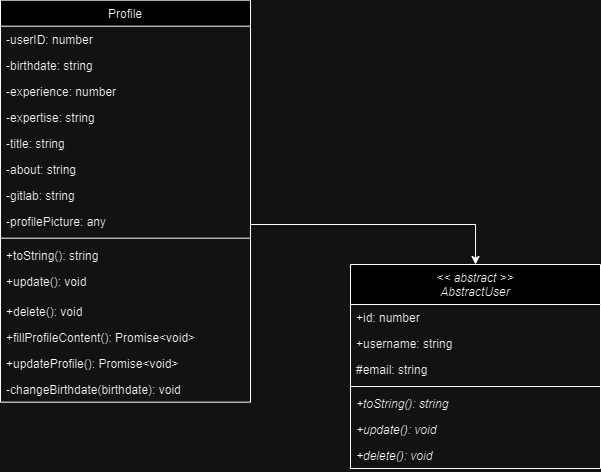

The diagram above was exported from draw.io. Its source (the exported page's mxGraphModel, read from the mxfile embedded in the PNG):
<mxGraphModel dx="932" dy="4364" grid="1" gridSize="10" guides="1" tooltips="1" connect="1" arrows="1" fold="1" page="1" pageScale="1" pageWidth="827" pageHeight="1169" math="0" shadow="0">
  <root>
    <mxCell id="0" />
    <mxCell id="1" parent="0" />
    <mxCell id="2" style="edgeStyle=orthogonalEdgeStyle;rounded=0;orthogonalLoop=1;jettySize=auto;html=1;" edge="1" source="3" target="19" parent="1">
      <mxGeometry relative="1" as="geometry">
        <Array as="points">
          <mxPoint x="685" y="-2058" />
        </Array>
      </mxGeometry>
    </mxCell>
    <mxCell id="3" value="Profile" style="swimlane;fontStyle=0;align=center;verticalAlign=top;childLayout=stackLayout;horizontal=1;startSize=26;horizontalStack=0;resizeParent=1;resizeLast=0;collapsible=1;marginBottom=0;rounded=0;shadow=0;strokeWidth=1;" vertex="1" parent="1">
      <mxGeometry x="210" y="-2282.33" width="250" height="402" as="geometry">
        <mxRectangle x="550" y="140" width="160" height="26" as="alternateBounds" />
      </mxGeometry>
    </mxCell>
    <mxCell id="4" value="-userID: number" style="text;align=left;verticalAlign=top;spacingLeft=4;spacingRight=4;overflow=hidden;rotatable=0;points=[[0,0.5],[1,0.5]];portConstraint=eastwest;rounded=0;shadow=0;html=0;" vertex="1" parent="3">
      <mxGeometry y="26" width="250" height="26" as="geometry" />
    </mxCell>
    <mxCell id="5" value="-birthdate: string" style="text;align=left;verticalAlign=top;spacingLeft=4;spacingRight=4;overflow=hidden;rotatable=0;points=[[0,0.5],[1,0.5]];portConstraint=eastwest;rounded=0;shadow=0;html=0;" vertex="1" parent="3">
      <mxGeometry y="52" width="250" height="26" as="geometry" />
    </mxCell>
    <mxCell id="6" value="-experience: number" style="text;align=left;verticalAlign=top;spacingLeft=4;spacingRight=4;overflow=hidden;rotatable=0;points=[[0,0.5],[1,0.5]];portConstraint=eastwest;rounded=0;shadow=0;html=0;" vertex="1" parent="3">
      <mxGeometry y="78" width="250" height="26" as="geometry" />
    </mxCell>
    <mxCell id="7" value="-expertise: string" style="text;align=left;verticalAlign=top;spacingLeft=4;spacingRight=4;overflow=hidden;rotatable=0;points=[[0,0.5],[1,0.5]];portConstraint=eastwest;rounded=0;shadow=0;html=0;" vertex="1" parent="3">
      <mxGeometry y="104" width="250" height="26" as="geometry" />
    </mxCell>
    <mxCell id="8" value="-title: string" style="text;align=left;verticalAlign=top;spacingLeft=4;spacingRight=4;overflow=hidden;rotatable=0;points=[[0,0.5],[1,0.5]];portConstraint=eastwest;rounded=0;shadow=0;html=0;" vertex="1" parent="3">
      <mxGeometry y="130" width="250" height="26" as="geometry" />
    </mxCell>
    <mxCell id="9" value="-about: string" style="text;align=left;verticalAlign=top;spacingLeft=4;spacingRight=4;overflow=hidden;rotatable=0;points=[[0,0.5],[1,0.5]];portConstraint=eastwest;rounded=0;shadow=0;html=0;" vertex="1" parent="3">
      <mxGeometry y="156" width="250" height="26" as="geometry" />
    </mxCell>
    <mxCell id="10" value="-gitlab: string" style="text;align=left;verticalAlign=top;spacingLeft=4;spacingRight=4;overflow=hidden;rotatable=0;points=[[0,0.5],[1,0.5]];portConstraint=eastwest;rounded=0;shadow=0;html=0;" vertex="1" parent="3">
      <mxGeometry y="182" width="250" height="26" as="geometry" />
    </mxCell>
    <mxCell id="11" value="-profilePicture: any" style="text;align=left;verticalAlign=top;spacingLeft=4;spacingRight=4;overflow=hidden;rotatable=0;points=[[0,0.5],[1,0.5]];portConstraint=eastwest;rounded=0;shadow=0;html=0;" vertex="1" parent="3">
      <mxGeometry y="208" width="250" height="26" as="geometry" />
    </mxCell>
    <mxCell id="12" value="" style="line;html=1;strokeWidth=1;align=left;verticalAlign=middle;spacingTop=-1;spacingLeft=3;spacingRight=3;rotatable=0;labelPosition=right;points=[];portConstraint=eastwest;" vertex="1" parent="3">
      <mxGeometry y="234" width="250" height="8" as="geometry" />
    </mxCell>
    <mxCell id="13" value="+toString(): string" style="text;align=left;verticalAlign=top;spacingLeft=4;spacingRight=4;overflow=hidden;rotatable=0;points=[[0,0.5],[1,0.5]];portConstraint=eastwest;rounded=0;shadow=0;html=0;" vertex="1" parent="3">
      <mxGeometry y="242" width="250" height="26" as="geometry" />
    </mxCell>
    <mxCell id="14" value="+update(): void" style="text;align=left;verticalAlign=top;spacingLeft=4;spacingRight=4;overflow=hidden;rotatable=0;points=[[0,0.5],[1,0.5]];portConstraint=eastwest;rounded=0;shadow=0;html=0;" vertex="1" parent="3">
      <mxGeometry y="268" width="250" height="30" as="geometry" />
    </mxCell>
    <mxCell id="15" value="+delete(): void" style="text;align=left;verticalAlign=top;spacingLeft=4;spacingRight=4;overflow=hidden;rotatable=0;points=[[0,0.5],[1,0.5]];portConstraint=eastwest;rounded=0;shadow=0;html=0;" vertex="1" parent="3">
      <mxGeometry y="298" width="250" height="26" as="geometry" />
    </mxCell>
    <mxCell id="16" value="+fillProfileContent(): Promise&lt;void&gt;" style="text;align=left;verticalAlign=top;spacingLeft=4;spacingRight=4;overflow=hidden;rotatable=0;points=[[0,0.5],[1,0.5]];portConstraint=eastwest;rounded=0;shadow=0;html=0;" vertex="1" parent="3">
      <mxGeometry y="324" width="250" height="26" as="geometry" />
    </mxCell>
    <mxCell id="17" value="+updateProfile(): Promise&lt;void&gt;" style="text;align=left;verticalAlign=top;spacingLeft=4;spacingRight=4;overflow=hidden;rotatable=0;points=[[0,0.5],[1,0.5]];portConstraint=eastwest;rounded=0;shadow=0;html=0;" vertex="1" parent="3">
      <mxGeometry y="350" width="250" height="26" as="geometry" />
    </mxCell>
    <mxCell id="18" value="-changeBirthdate(birthdate): void" style="text;align=left;verticalAlign=top;spacingLeft=4;spacingRight=4;overflow=hidden;rotatable=0;points=[[0,0.5],[1,0.5]];portConstraint=eastwest;rounded=0;shadow=0;html=0;" vertex="1" parent="3">
      <mxGeometry y="376" width="250" height="26" as="geometry" />
    </mxCell>
    <mxCell id="19" value="&lt;&lt; abstract &gt;&gt;&#10;AbstractUser" style="swimlane;fontStyle=2;align=center;verticalAlign=top;childLayout=stackLayout;horizontal=1;startSize=40;horizontalStack=0;resizeParent=1;resizeLast=0;collapsible=1;marginBottom=0;rounded=0;shadow=0;strokeWidth=1;" vertex="1" parent="1">
      <mxGeometry x="560" y="-2018" width="250" height="204" as="geometry">
        <mxRectangle x="550" y="140" width="160" height="26" as="alternateBounds" />
      </mxGeometry>
    </mxCell>
    <mxCell id="20" value="+id: number" style="text;align=left;verticalAlign=top;spacingLeft=4;spacingRight=4;overflow=hidden;rotatable=0;points=[[0,0.5],[1,0.5]];portConstraint=eastwest;" vertex="1" parent="19">
      <mxGeometry y="40" width="250" height="26" as="geometry" />
    </mxCell>
    <mxCell id="21" value="+username: string" style="text;align=left;verticalAlign=top;spacingLeft=4;spacingRight=4;overflow=hidden;rotatable=0;points=[[0,0.5],[1,0.5]];portConstraint=eastwest;" vertex="1" parent="19">
      <mxGeometry y="66" width="250" height="26" as="geometry" />
    </mxCell>
    <mxCell id="22" value="#email: string" style="text;align=left;verticalAlign=top;spacingLeft=4;spacingRight=4;overflow=hidden;rotatable=0;points=[[0,0.5],[1,0.5]];portConstraint=eastwest;" vertex="1" parent="19">
      <mxGeometry y="92" width="250" height="26" as="geometry" />
    </mxCell>
    <mxCell id="23" value="" style="line;html=1;strokeWidth=1;align=left;verticalAlign=middle;spacingTop=-1;spacingLeft=3;spacingRight=3;rotatable=0;labelPosition=right;points=[];portConstraint=eastwest;" vertex="1" parent="19">
      <mxGeometry y="118" width="250" height="8" as="geometry" />
    </mxCell>
    <mxCell id="24" value="+toString(): string" style="text;align=left;verticalAlign=top;spacingLeft=4;spacingRight=4;overflow=hidden;rotatable=0;points=[[0,0.5],[1,0.5]];portConstraint=eastwest;rounded=0;shadow=0;html=0;fontStyle=2" vertex="1" parent="19">
      <mxGeometry y="126" width="250" height="26" as="geometry" />
    </mxCell>
    <mxCell id="25" value="+update(): void" style="text;align=left;verticalAlign=top;spacingLeft=4;spacingRight=4;overflow=hidden;rotatable=0;points=[[0,0.5],[1,0.5]];portConstraint=eastwest;rounded=0;shadow=0;html=0;fontStyle=2" vertex="1" parent="19">
      <mxGeometry y="152" width="250" height="26" as="geometry" />
    </mxCell>
    <mxCell id="26" value="+delete(): void" style="text;align=left;verticalAlign=top;spacingLeft=4;spacingRight=4;overflow=hidden;rotatable=0;points=[[0,0.5],[1,0.5]];portConstraint=eastwest;rounded=0;shadow=0;html=0;fontStyle=2" vertex="1" parent="19">
      <mxGeometry y="178" width="250" height="26" as="geometry" />
    </mxCell>
  </root>
</mxGraphModel>